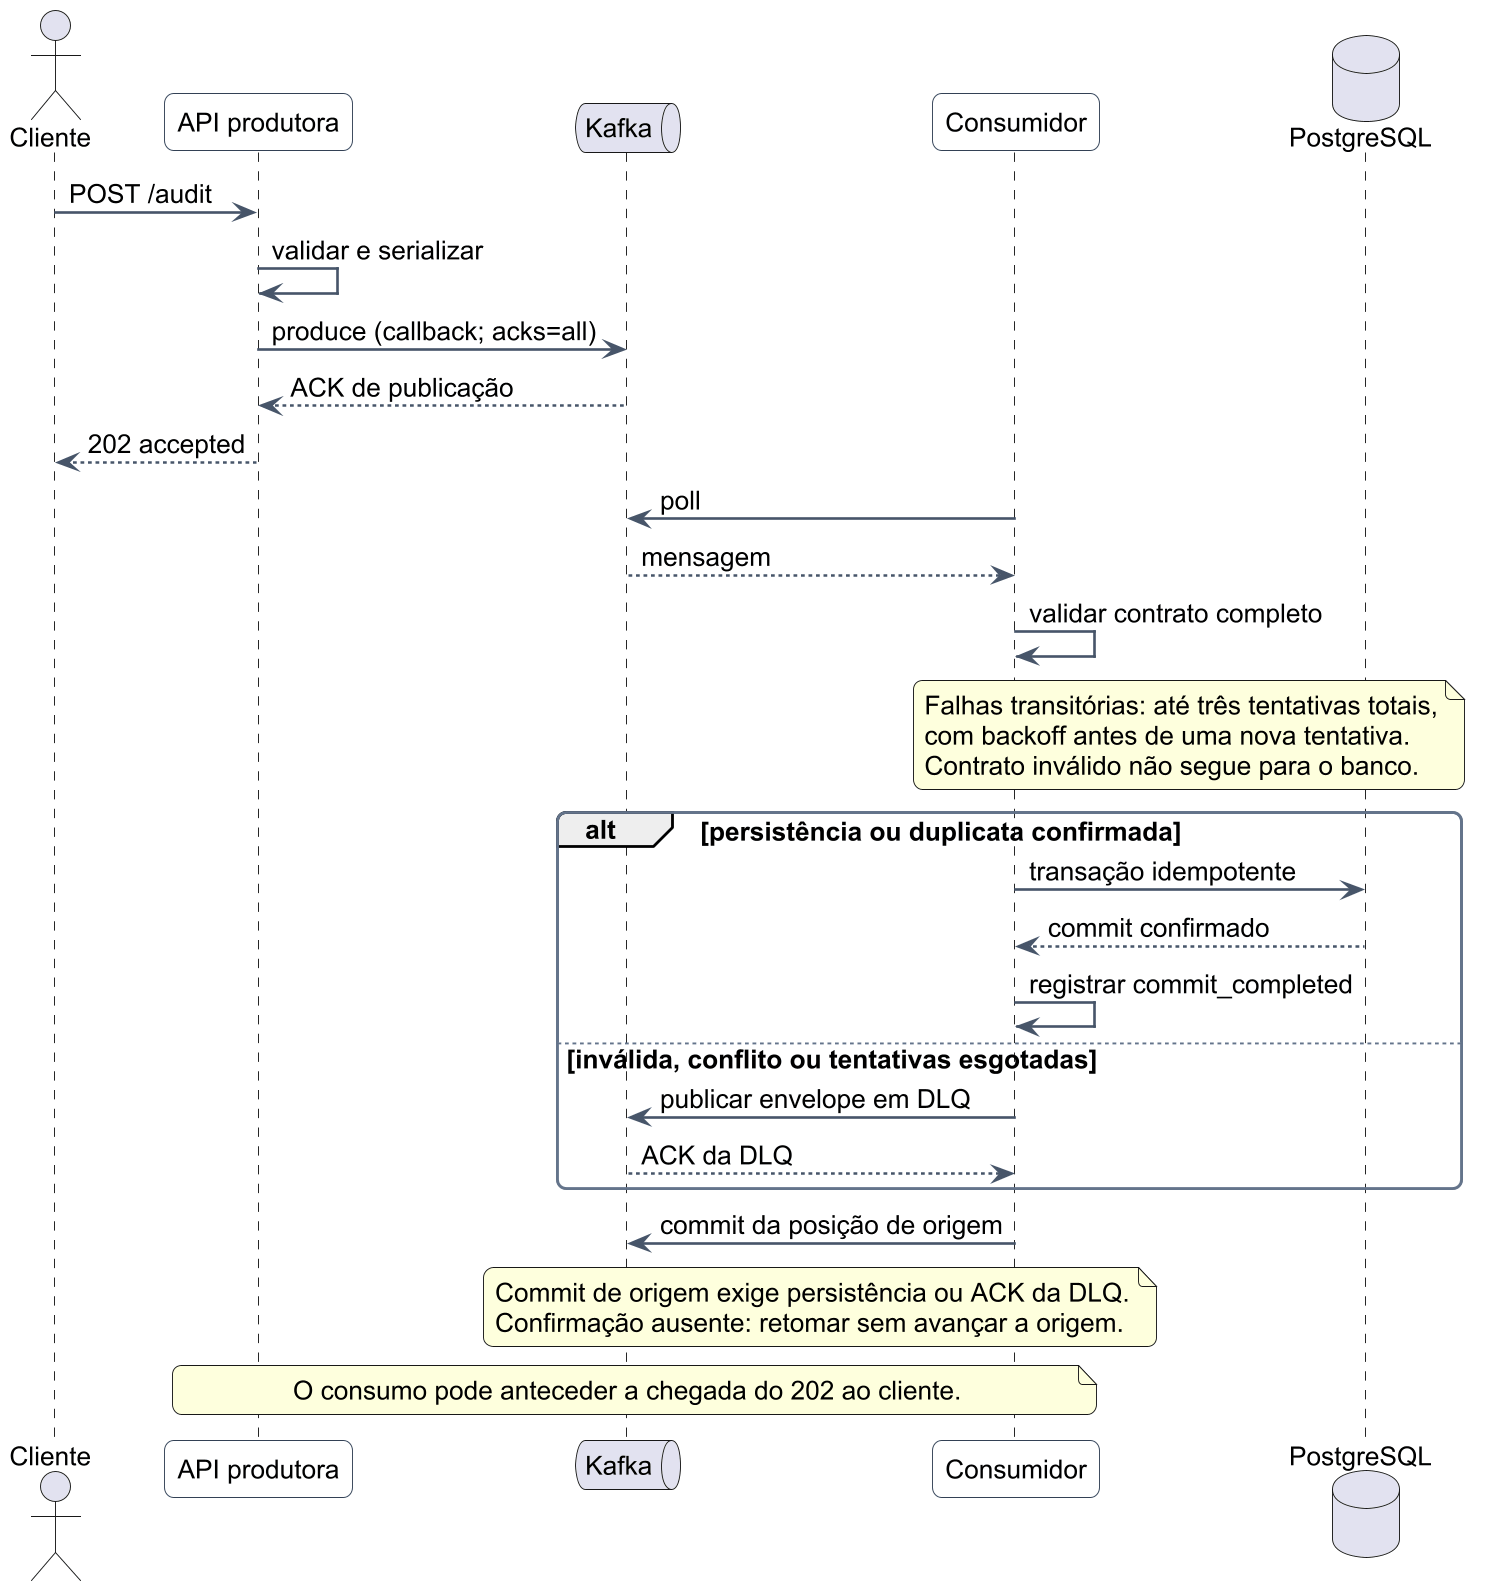

The diagram above was rendered by PlantUML. Its source (embedded in the PNG):
@startuml
!include tema.puml
actor Cliente
participant "API produtora" as A
queue Kafka as K
participant Consumidor as C
database PostgreSQL as D
Cliente -> A : POST /audit
A -> A : validar e serializar
A -> K : produce (callback; acks=all)
K --> A : ACK de publicação
A --> Cliente : 202 accepted
C -> K : poll
K --> C : mensagem
C -> C : validar contrato completo
note over C,D
 Falhas transitórias: até três tentativas totais,
 com backoff antes de uma nova tentativa.
 Contrato inválido não segue para o banco.
end note
alt persistência ou duplicata confirmada
 C -> D : transação idempotente
 D --> C : commit confirmado
 C -> C : registrar commit_completed
else inválida, conflito ou tentativas esgotadas
 C -> K : publicar envelope em DLQ
 K --> C : ACK da DLQ
end
C -> K : commit da posição de origem
note over C,K
 Commit de origem exige persistência ou ACK da DLQ.
 Confirmação ausente: retomar sem avançar a origem.
end note
note over A,C
 O consumo pode anteceder a chegada do 202 ao cliente.
end note
@enduml